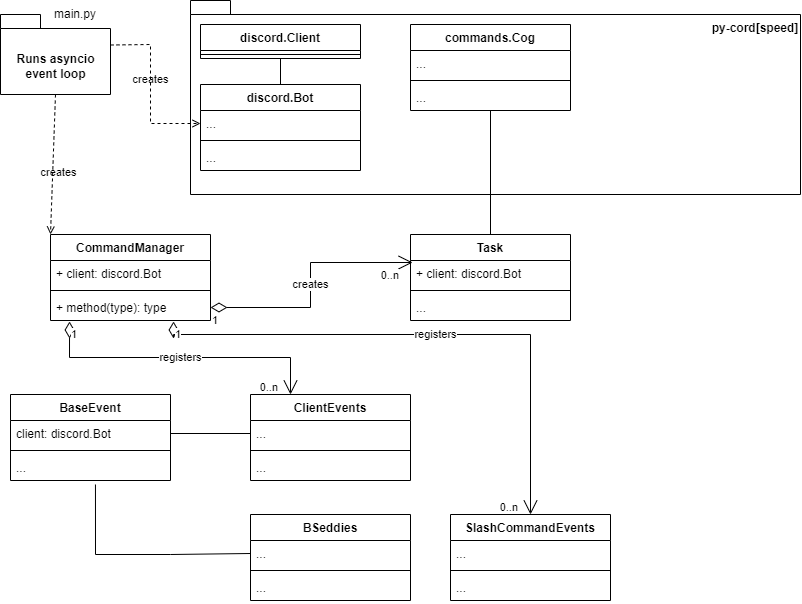

The diagram above was exported from draw.io. Its source (the exported page's mxGraphModel, read from the mxfile embedded in the PNG):
<mxGraphModel dx="657" dy="948" grid="1" gridSize="10" guides="1" tooltips="1" connect="1" arrows="1" fold="1" page="1" pageScale="1" pageWidth="850" pageHeight="1100" background="#ffffff" math="0" shadow="0" extFonts="Permanent Marker^https://fonts.googleapis.com/css?family=Permanent+Marker">
  <root>
    <mxCell id="0" />
    <mxCell id="1" parent="0" />
    <mxCell id="XsYNAcDDheFvlbNCVFrH-18" value="" style="shape=folder;fontStyle=1;spacingTop=10;tabWidth=40;tabHeight=14;tabPosition=left;html=1;fillColor=none;" parent="1" vertex="1">
      <mxGeometry x="220" y="6" width="610" height="194" as="geometry" />
    </mxCell>
    <mxCell id="XsYNAcDDheFvlbNCVFrH-1" value="discord.Client" style="swimlane;fontStyle=1;align=center;verticalAlign=top;childLayout=stackLayout;horizontal=1;startSize=26;horizontalStack=0;resizeParent=1;resizeParentMax=0;resizeLast=0;collapsible=1;marginBottom=0;" parent="1" vertex="1">
      <mxGeometry x="230" y="30" width="160" height="34" as="geometry" />
    </mxCell>
    <mxCell id="XsYNAcDDheFvlbNCVFrH-3" value="" style="line;strokeWidth=1;fillColor=none;align=left;verticalAlign=middle;spacingTop=-1;spacingLeft=3;spacingRight=3;rotatable=0;labelPosition=right;points=[];portConstraint=eastwest;strokeColor=inherit;" parent="XsYNAcDDheFvlbNCVFrH-1" vertex="1">
      <mxGeometry y="26" width="160" height="8" as="geometry" />
    </mxCell>
    <mxCell id="XsYNAcDDheFvlbNCVFrH-6" value="&lt;div&gt;&lt;br&gt;&lt;/div&gt;&lt;div&gt;Runs asyncio&lt;/div&gt;&lt;div&gt;event loop&lt;br&gt;&lt;/div&gt;" style="shape=folder;fontStyle=1;spacingTop=10;tabWidth=40;tabHeight=14;tabPosition=left;html=1;" parent="1" vertex="1">
      <mxGeometry x="30" y="20" width="110" height="80" as="geometry" />
    </mxCell>
    <mxCell id="XsYNAcDDheFvlbNCVFrH-8" value="&lt;div&gt;main.py&lt;/div&gt;" style="text;html=1;strokeColor=none;fillColor=none;align=center;verticalAlign=middle;whiteSpace=wrap;rounded=0;" parent="1" vertex="1">
      <mxGeometry x="80" y="10" width="50" height="20" as="geometry" />
    </mxCell>
    <mxCell id="XsYNAcDDheFvlbNCVFrH-9" value="creates" style="endArrow=open;html=1;rounded=0;align=center;verticalAlign=bottom;dashed=1;endFill=0;labelBackgroundColor=none;entryX=0;entryY=0.5;entryDx=0;entryDy=0;exitX=0;exitY=0;exitDx=110;exitDy=30.5;exitPerimeter=0;" parent="1" source="XsYNAcDDheFvlbNCVFrH-6" target="3" edge="1">
      <mxGeometry x="-0.0002" relative="1" as="geometry">
        <mxPoint x="220" y="70" as="sourcePoint" />
        <mxPoint x="460" y="140" as="targetPoint" />
        <mxPoint as="offset" />
        <Array as="points">
          <mxPoint x="180" y="50" />
          <mxPoint x="180" y="129" />
        </Array>
      </mxGeometry>
    </mxCell>
    <mxCell id="XsYNAcDDheFvlbNCVFrH-10" value="" style="resizable=0;html=1;align=center;verticalAlign=top;labelBackgroundColor=none;" parent="XsYNAcDDheFvlbNCVFrH-9" connectable="0" vertex="1">
      <mxGeometry relative="1" as="geometry" />
    </mxCell>
    <mxCell id="XsYNAcDDheFvlbNCVFrH-11" value="creates" style="endArrow=open;html=1;rounded=0;align=center;verticalAlign=bottom;dashed=1;endFill=0;labelBackgroundColor=none;exitX=0.5;exitY=1;exitDx=0;exitDy=0;exitPerimeter=0;entryX=0;entryY=0;entryDx=0;entryDy=0;" parent="1" source="XsYNAcDDheFvlbNCVFrH-6" target="XsYNAcDDheFvlbNCVFrH-14" edge="1">
      <mxGeometry x="0.2317" y="6" relative="1" as="geometry">
        <mxPoint x="120" y="200" as="sourcePoint" />
        <mxPoint x="280" y="200" as="targetPoint" />
        <mxPoint as="offset" />
      </mxGeometry>
    </mxCell>
    <mxCell id="XsYNAcDDheFvlbNCVFrH-14" value="CommandManager" style="swimlane;fontStyle=1;align=center;verticalAlign=top;childLayout=stackLayout;horizontal=1;startSize=26;horizontalStack=0;resizeParent=1;resizeParentMax=0;resizeLast=0;collapsible=1;marginBottom=0;" parent="1" vertex="1">
      <mxGeometry x="80" y="240" width="160" height="86" as="geometry" />
    </mxCell>
    <mxCell id="XsYNAcDDheFvlbNCVFrH-15" value="+ client: discord.Bot" style="text;strokeColor=none;fillColor=none;align=left;verticalAlign=top;spacingLeft=4;spacingRight=4;overflow=hidden;rotatable=0;points=[[0,0.5],[1,0.5]];portConstraint=eastwest;" parent="XsYNAcDDheFvlbNCVFrH-14" vertex="1">
      <mxGeometry y="26" width="160" height="26" as="geometry" />
    </mxCell>
    <mxCell id="XsYNAcDDheFvlbNCVFrH-16" value="" style="line;strokeWidth=1;fillColor=none;align=left;verticalAlign=middle;spacingTop=-1;spacingLeft=3;spacingRight=3;rotatable=0;labelPosition=right;points=[];portConstraint=eastwest;strokeColor=inherit;" parent="XsYNAcDDheFvlbNCVFrH-14" vertex="1">
      <mxGeometry y="52" width="160" height="8" as="geometry" />
    </mxCell>
    <mxCell id="XsYNAcDDheFvlbNCVFrH-17" value="+ method(type): type" style="text;strokeColor=none;fillColor=none;align=left;verticalAlign=top;spacingLeft=4;spacingRight=4;overflow=hidden;rotatable=0;points=[[0,0.5],[1,0.5]];portConstraint=eastwest;" parent="XsYNAcDDheFvlbNCVFrH-14" vertex="1">
      <mxGeometry y="60" width="160" height="26" as="geometry" />
    </mxCell>
    <mxCell id="XsYNAcDDheFvlbNCVFrH-19" value="py-cord[speed]" style="text;align=center;fontStyle=1;verticalAlign=middle;spacingLeft=3;spacingRight=3;strokeColor=none;rotatable=0;points=[[0,0.5],[1,0.5]];portConstraint=eastwest;" parent="1" vertex="1">
      <mxGeometry x="745" y="20" width="80" height="26" as="geometry" />
    </mxCell>
    <mxCell id="XsYNAcDDheFvlbNCVFrH-20" value="commands.Cog" style="swimlane;fontStyle=1;align=center;verticalAlign=top;childLayout=stackLayout;horizontal=1;startSize=26;horizontalStack=0;resizeParent=1;resizeParentMax=0;resizeLast=0;collapsible=1;marginBottom=0;" parent="1" vertex="1">
      <mxGeometry x="440" y="30" width="160" height="86" as="geometry" />
    </mxCell>
    <mxCell id="XsYNAcDDheFvlbNCVFrH-21" value="..." style="text;strokeColor=none;fillColor=none;align=left;verticalAlign=top;spacingLeft=4;spacingRight=4;overflow=hidden;rotatable=0;points=[[0,0.5],[1,0.5]];portConstraint=eastwest;" parent="XsYNAcDDheFvlbNCVFrH-20" vertex="1">
      <mxGeometry y="26" width="160" height="26" as="geometry" />
    </mxCell>
    <mxCell id="XsYNAcDDheFvlbNCVFrH-22" value="" style="line;strokeWidth=1;fillColor=none;align=left;verticalAlign=middle;spacingTop=-1;spacingLeft=3;spacingRight=3;rotatable=0;labelPosition=right;points=[];portConstraint=eastwest;strokeColor=inherit;" parent="XsYNAcDDheFvlbNCVFrH-20" vertex="1">
      <mxGeometry y="52" width="160" height="8" as="geometry" />
    </mxCell>
    <mxCell id="XsYNAcDDheFvlbNCVFrH-23" value="..." style="text;strokeColor=none;fillColor=none;align=left;verticalAlign=top;spacingLeft=4;spacingRight=4;overflow=hidden;rotatable=0;points=[[0,0.5],[1,0.5]];portConstraint=eastwest;" parent="XsYNAcDDheFvlbNCVFrH-20" vertex="1">
      <mxGeometry y="60" width="160" height="26" as="geometry" />
    </mxCell>
    <mxCell id="XsYNAcDDheFvlbNCVFrH-24" value="creates" style="endArrow=open;html=1;endSize=12;startArrow=diamondThin;startSize=14;startFill=0;edgeStyle=orthogonalEdgeStyle;rounded=0;entryX=0.013;entryY=0.077;entryDx=0;entryDy=0;entryPerimeter=0;exitX=1;exitY=0.5;exitDx=0;exitDy=0;" parent="1" source="XsYNAcDDheFvlbNCVFrH-17" target="XsYNAcDDheFvlbNCVFrH-28" edge="1">
      <mxGeometry relative="1" as="geometry">
        <mxPoint x="280" y="290" as="sourcePoint" />
        <mxPoint x="440" y="290" as="targetPoint" />
      </mxGeometry>
    </mxCell>
    <mxCell id="XsYNAcDDheFvlbNCVFrH-25" value="1" style="edgeLabel;resizable=0;html=1;align=left;verticalAlign=top;fillColor=none;" parent="XsYNAcDDheFvlbNCVFrH-24" connectable="0" vertex="1">
      <mxGeometry x="-1" relative="1" as="geometry" />
    </mxCell>
    <mxCell id="XsYNAcDDheFvlbNCVFrH-26" value="&lt;div&gt;0..n&lt;/div&gt;" style="edgeLabel;resizable=0;html=1;align=right;verticalAlign=top;fillColor=none;" parent="XsYNAcDDheFvlbNCVFrH-24" connectable="0" vertex="1">
      <mxGeometry x="1" relative="1" as="geometry">
        <mxPoint x="-12" as="offset" />
      </mxGeometry>
    </mxCell>
    <mxCell id="XsYNAcDDheFvlbNCVFrH-27" value="Task" style="swimlane;fontStyle=1;align=center;verticalAlign=top;childLayout=stackLayout;horizontal=1;startSize=26;horizontalStack=0;resizeParent=1;resizeParentMax=0;resizeLast=0;collapsible=1;marginBottom=0;" parent="1" vertex="1">
      <mxGeometry x="440" y="240" width="160" height="86" as="geometry" />
    </mxCell>
    <mxCell id="XsYNAcDDheFvlbNCVFrH-28" value="+ client: discord.Bot" style="text;strokeColor=none;fillColor=none;align=left;verticalAlign=top;spacingLeft=4;spacingRight=4;overflow=hidden;rotatable=0;points=[[0,0.5],[1,0.5]];portConstraint=eastwest;" parent="XsYNAcDDheFvlbNCVFrH-27" vertex="1">
      <mxGeometry y="26" width="160" height="26" as="geometry" />
    </mxCell>
    <mxCell id="XsYNAcDDheFvlbNCVFrH-29" value="" style="line;strokeWidth=1;fillColor=none;align=left;verticalAlign=middle;spacingTop=-1;spacingLeft=3;spacingRight=3;rotatable=0;labelPosition=right;points=[];portConstraint=eastwest;strokeColor=inherit;" parent="XsYNAcDDheFvlbNCVFrH-27" vertex="1">
      <mxGeometry y="52" width="160" height="8" as="geometry" />
    </mxCell>
    <mxCell id="XsYNAcDDheFvlbNCVFrH-30" value="..." style="text;strokeColor=none;fillColor=none;align=left;verticalAlign=top;spacingLeft=4;spacingRight=4;overflow=hidden;rotatable=0;points=[[0,0.5],[1,0.5]];portConstraint=eastwest;" parent="XsYNAcDDheFvlbNCVFrH-27" vertex="1">
      <mxGeometry y="60" width="160" height="26" as="geometry" />
    </mxCell>
    <mxCell id="XsYNAcDDheFvlbNCVFrH-31" value="" style="endArrow=none;html=1;rounded=0;entryX=0.5;entryY=0;entryDx=0;entryDy=0;" parent="1" source="XsYNAcDDheFvlbNCVFrH-23" target="XsYNAcDDheFvlbNCVFrH-27" edge="1">
      <mxGeometry relative="1" as="geometry">
        <mxPoint x="640" y="270" as="sourcePoint" />
        <mxPoint x="800" y="270" as="targetPoint" />
      </mxGeometry>
    </mxCell>
    <mxCell id="XsYNAcDDheFvlbNCVFrH-32" value="BaseEvent" style="swimlane;fontStyle=1;align=center;verticalAlign=top;childLayout=stackLayout;horizontal=1;startSize=26;horizontalStack=0;resizeParent=1;resizeParentMax=0;resizeLast=0;collapsible=1;marginBottom=0;" parent="1" vertex="1">
      <mxGeometry x="40" y="400" width="160" height="86" as="geometry" />
    </mxCell>
    <mxCell id="XsYNAcDDheFvlbNCVFrH-33" value="client: discord.Bot" style="text;strokeColor=none;fillColor=none;align=left;verticalAlign=top;spacingLeft=4;spacingRight=4;overflow=hidden;rotatable=0;points=[[0,0.5],[1,0.5]];portConstraint=eastwest;" parent="XsYNAcDDheFvlbNCVFrH-32" vertex="1">
      <mxGeometry y="26" width="160" height="26" as="geometry" />
    </mxCell>
    <mxCell id="XsYNAcDDheFvlbNCVFrH-34" value="" style="line;strokeWidth=1;fillColor=none;align=left;verticalAlign=middle;spacingTop=-1;spacingLeft=3;spacingRight=3;rotatable=0;labelPosition=right;points=[];portConstraint=eastwest;strokeColor=inherit;" parent="XsYNAcDDheFvlbNCVFrH-32" vertex="1">
      <mxGeometry y="52" width="160" height="8" as="geometry" />
    </mxCell>
    <mxCell id="XsYNAcDDheFvlbNCVFrH-35" value="..." style="text;strokeColor=none;fillColor=none;align=left;verticalAlign=top;spacingLeft=4;spacingRight=4;overflow=hidden;rotatable=0;points=[[0,0.5],[1,0.5]];portConstraint=eastwest;" parent="XsYNAcDDheFvlbNCVFrH-32" vertex="1">
      <mxGeometry y="60" width="160" height="26" as="geometry" />
    </mxCell>
    <mxCell id="XsYNAcDDheFvlbNCVFrH-39" value="ClientEvents" style="swimlane;fontStyle=1;align=center;verticalAlign=top;childLayout=stackLayout;horizontal=1;startSize=26;horizontalStack=0;resizeParent=1;resizeParentMax=0;resizeLast=0;collapsible=1;marginBottom=0;" parent="1" vertex="1">
      <mxGeometry x="280" y="400" width="160" height="86" as="geometry" />
    </mxCell>
    <mxCell id="XsYNAcDDheFvlbNCVFrH-40" value="..." style="text;strokeColor=none;fillColor=none;align=left;verticalAlign=top;spacingLeft=4;spacingRight=4;overflow=hidden;rotatable=0;points=[[0,0.5],[1,0.5]];portConstraint=eastwest;" parent="XsYNAcDDheFvlbNCVFrH-39" vertex="1">
      <mxGeometry y="26" width="160" height="26" as="geometry" />
    </mxCell>
    <mxCell id="XsYNAcDDheFvlbNCVFrH-41" value="" style="line;strokeWidth=1;fillColor=none;align=left;verticalAlign=middle;spacingTop=-1;spacingLeft=3;spacingRight=3;rotatable=0;labelPosition=right;points=[];portConstraint=eastwest;strokeColor=inherit;" parent="XsYNAcDDheFvlbNCVFrH-39" vertex="1">
      <mxGeometry y="52" width="160" height="8" as="geometry" />
    </mxCell>
    <mxCell id="XsYNAcDDheFvlbNCVFrH-42" value="..." style="text;strokeColor=none;fillColor=none;align=left;verticalAlign=top;spacingLeft=4;spacingRight=4;overflow=hidden;rotatable=0;points=[[0,0.5],[1,0.5]];portConstraint=eastwest;" parent="XsYNAcDDheFvlbNCVFrH-39" vertex="1">
      <mxGeometry y="60" width="160" height="26" as="geometry" />
    </mxCell>
    <mxCell id="XsYNAcDDheFvlbNCVFrH-43" value="registers" style="endArrow=open;html=1;endSize=12;startArrow=diamondThin;startSize=14;startFill=0;edgeStyle=orthogonalEdgeStyle;rounded=0;entryX=0.25;entryY=0;entryDx=0;entryDy=0;exitX=0.119;exitY=1.038;exitDx=0;exitDy=0;exitPerimeter=0;" parent="1" source="XsYNAcDDheFvlbNCVFrH-17" target="XsYNAcDDheFvlbNCVFrH-39" edge="1">
      <mxGeometry relative="1" as="geometry">
        <mxPoint x="250" y="323" as="sourcePoint" />
        <mxPoint x="452.0799999999999" y="278.00199999999995" as="targetPoint" />
      </mxGeometry>
    </mxCell>
    <mxCell id="XsYNAcDDheFvlbNCVFrH-44" value="1" style="edgeLabel;resizable=0;html=1;align=left;verticalAlign=top;fillColor=none;" parent="XsYNAcDDheFvlbNCVFrH-43" connectable="0" vertex="1">
      <mxGeometry x="-1" relative="1" as="geometry" />
    </mxCell>
    <mxCell id="XsYNAcDDheFvlbNCVFrH-45" value="&lt;div&gt;0..n&lt;/div&gt;" style="edgeLabel;resizable=0;html=1;align=right;verticalAlign=top;fillColor=none;" parent="XsYNAcDDheFvlbNCVFrH-43" connectable="0" vertex="1">
      <mxGeometry x="1" relative="1" as="geometry">
        <mxPoint x="-12" y="-20" as="offset" />
      </mxGeometry>
    </mxCell>
    <mxCell id="XsYNAcDDheFvlbNCVFrH-46" value="" style="endArrow=none;html=1;rounded=0;entryX=0;entryY=0.5;entryDx=0;entryDy=0;exitX=1;exitY=0.5;exitDx=0;exitDy=0;" parent="1" source="XsYNAcDDheFvlbNCVFrH-33" target="XsYNAcDDheFvlbNCVFrH-40" edge="1">
      <mxGeometry relative="1" as="geometry">
        <mxPoint x="290" y="550" as="sourcePoint" />
        <mxPoint x="290" y="674" as="targetPoint" />
      </mxGeometry>
    </mxCell>
    <mxCell id="XsYNAcDDheFvlbNCVFrH-47" value="BSeddies" style="swimlane;fontStyle=1;align=center;verticalAlign=top;childLayout=stackLayout;horizontal=1;startSize=26;horizontalStack=0;resizeParent=1;resizeParentMax=0;resizeLast=0;collapsible=1;marginBottom=0;" parent="1" vertex="1">
      <mxGeometry x="280" y="520" width="160" height="86" as="geometry" />
    </mxCell>
    <mxCell id="XsYNAcDDheFvlbNCVFrH-48" value="..." style="text;strokeColor=none;fillColor=none;align=left;verticalAlign=top;spacingLeft=4;spacingRight=4;overflow=hidden;rotatable=0;points=[[0,0.5],[1,0.5]];portConstraint=eastwest;" parent="XsYNAcDDheFvlbNCVFrH-47" vertex="1">
      <mxGeometry y="26" width="160" height="26" as="geometry" />
    </mxCell>
    <mxCell id="XsYNAcDDheFvlbNCVFrH-49" value="" style="line;strokeWidth=1;fillColor=none;align=left;verticalAlign=middle;spacingTop=-1;spacingLeft=3;spacingRight=3;rotatable=0;labelPosition=right;points=[];portConstraint=eastwest;strokeColor=inherit;" parent="XsYNAcDDheFvlbNCVFrH-47" vertex="1">
      <mxGeometry y="52" width="160" height="8" as="geometry" />
    </mxCell>
    <mxCell id="XsYNAcDDheFvlbNCVFrH-50" value="..." style="text;strokeColor=none;fillColor=none;align=left;verticalAlign=top;spacingLeft=4;spacingRight=4;overflow=hidden;rotatable=0;points=[[0,0.5],[1,0.5]];portConstraint=eastwest;" parent="XsYNAcDDheFvlbNCVFrH-47" vertex="1">
      <mxGeometry y="60" width="160" height="26" as="geometry" />
    </mxCell>
    <mxCell id="XsYNAcDDheFvlbNCVFrH-51" value="" style="endArrow=none;html=1;rounded=0;entryX=0;entryY=0.5;entryDx=0;entryDy=0;exitX=0.531;exitY=1.154;exitDx=0;exitDy=0;exitPerimeter=0;targetPerimeterSpacing=6;" parent="1" source="XsYNAcDDheFvlbNCVFrH-35" target="XsYNAcDDheFvlbNCVFrH-48" edge="1">
      <mxGeometry relative="1" as="geometry">
        <mxPoint x="210" y="449" as="sourcePoint" />
        <mxPoint x="290" y="449" as="targetPoint" />
        <Array as="points">
          <mxPoint x="125" y="560" />
          <mxPoint x="200" y="560" />
        </Array>
      </mxGeometry>
    </mxCell>
    <mxCell id="XsYNAcDDheFvlbNCVFrH-52" value="SlashCommandEvents" style="swimlane;fontStyle=1;align=center;verticalAlign=top;childLayout=stackLayout;horizontal=1;startSize=26;horizontalStack=0;resizeParent=1;resizeParentMax=0;resizeLast=0;collapsible=1;marginBottom=0;" parent="1" vertex="1">
      <mxGeometry x="480" y="520" width="160" height="86" as="geometry" />
    </mxCell>
    <mxCell id="XsYNAcDDheFvlbNCVFrH-53" value="..." style="text;strokeColor=none;fillColor=none;align=left;verticalAlign=top;spacingLeft=4;spacingRight=4;overflow=hidden;rotatable=0;points=[[0,0.5],[1,0.5]];portConstraint=eastwest;" parent="XsYNAcDDheFvlbNCVFrH-52" vertex="1">
      <mxGeometry y="26" width="160" height="26" as="geometry" />
    </mxCell>
    <mxCell id="XsYNAcDDheFvlbNCVFrH-54" value="" style="line;strokeWidth=1;fillColor=none;align=left;verticalAlign=middle;spacingTop=-1;spacingLeft=3;spacingRight=3;rotatable=0;labelPosition=right;points=[];portConstraint=eastwest;strokeColor=inherit;" parent="XsYNAcDDheFvlbNCVFrH-52" vertex="1">
      <mxGeometry y="52" width="160" height="8" as="geometry" />
    </mxCell>
    <mxCell id="XsYNAcDDheFvlbNCVFrH-55" value="..." style="text;strokeColor=none;fillColor=none;align=left;verticalAlign=top;spacingLeft=4;spacingRight=4;overflow=hidden;rotatable=0;points=[[0,0.5],[1,0.5]];portConstraint=eastwest;" parent="XsYNAcDDheFvlbNCVFrH-52" vertex="1">
      <mxGeometry y="60" width="160" height="26" as="geometry" />
    </mxCell>
    <mxCell id="XsYNAcDDheFvlbNCVFrH-56" value="registers" style="endArrow=open;html=1;endSize=12;startArrow=diamondThin;startSize=14;startFill=0;edgeStyle=orthogonalEdgeStyle;rounded=0;entryX=0.5;entryY=0;entryDx=0;entryDy=0;exitX=0.769;exitY=1.038;exitDx=0;exitDy=0;exitPerimeter=0;" parent="1" source="XsYNAcDDheFvlbNCVFrH-17" target="XsYNAcDDheFvlbNCVFrH-52" edge="1">
      <mxGeometry relative="1" as="geometry">
        <mxPoint x="149.99999999999997" y="339.99800000000005" as="sourcePoint" />
        <mxPoint x="370.96" y="413.01" as="targetPoint" />
        <Array as="points">
          <mxPoint x="203" y="340" />
          <mxPoint x="560" y="340" />
        </Array>
      </mxGeometry>
    </mxCell>
    <mxCell id="XsYNAcDDheFvlbNCVFrH-57" value="1" style="edgeLabel;resizable=0;html=1;align=left;verticalAlign=top;fillColor=none;" parent="XsYNAcDDheFvlbNCVFrH-56" connectable="0" vertex="1">
      <mxGeometry x="-1" relative="1" as="geometry" />
    </mxCell>
    <mxCell id="XsYNAcDDheFvlbNCVFrH-58" value="&lt;div&gt;0..n&lt;/div&gt;" style="edgeLabel;resizable=0;html=1;align=right;verticalAlign=top;fillColor=none;" parent="XsYNAcDDheFvlbNCVFrH-56" connectable="0" vertex="1">
      <mxGeometry x="1" relative="1" as="geometry">
        <mxPoint x="-12" y="-20" as="offset" />
      </mxGeometry>
    </mxCell>
    <mxCell id="2" value="discord.Bot" style="swimlane;fontStyle=1;align=center;verticalAlign=top;childLayout=stackLayout;horizontal=1;startSize=26;horizontalStack=0;resizeParent=1;resizeParentMax=0;resizeLast=0;collapsible=1;marginBottom=0;" vertex="1" parent="1">
      <mxGeometry x="230" y="90" width="160" height="86" as="geometry" />
    </mxCell>
    <mxCell id="3" value="..." style="text;strokeColor=none;fillColor=none;align=left;verticalAlign=top;spacingLeft=4;spacingRight=4;overflow=hidden;rotatable=0;points=[[0,0.5],[1,0.5]];portConstraint=eastwest;" vertex="1" parent="2">
      <mxGeometry y="26" width="160" height="26" as="geometry" />
    </mxCell>
    <mxCell id="4" value="" style="line;strokeWidth=1;fillColor=none;align=left;verticalAlign=middle;spacingTop=-1;spacingLeft=3;spacingRight=3;rotatable=0;labelPosition=right;points=[];portConstraint=eastwest;strokeColor=inherit;" vertex="1" parent="2">
      <mxGeometry y="52" width="160" height="8" as="geometry" />
    </mxCell>
    <mxCell id="5" value="..." style="text;strokeColor=none;fillColor=none;align=left;verticalAlign=top;spacingLeft=4;spacingRight=4;overflow=hidden;rotatable=0;points=[[0,0.5],[1,0.5]];portConstraint=eastwest;" vertex="1" parent="2">
      <mxGeometry y="60" width="160" height="26" as="geometry" />
    </mxCell>
    <mxCell id="6" value="" style="endArrow=none;html=1;rounded=0;entryX=0.5;entryY=0;entryDx=0;entryDy=0;exitX=0.5;exitY=1;exitDx=0;exitDy=0;" edge="1" parent="1" source="XsYNAcDDheFvlbNCVFrH-1" target="2">
      <mxGeometry relative="1" as="geometry">
        <mxPoint x="530" y="126" as="sourcePoint" />
        <mxPoint x="530" y="250" as="targetPoint" />
      </mxGeometry>
    </mxCell>
  </root>
</mxGraphModel>